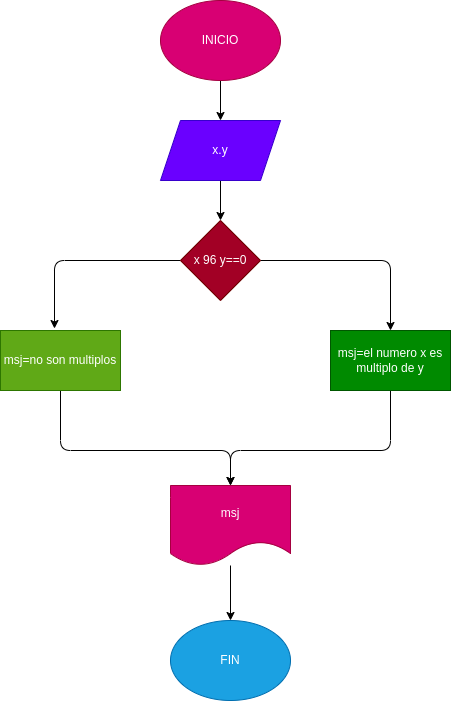

The diagram above was exported from draw.io. Its source (the exported page's mxGraphModel, read from the mxfile embedded in the PNG):
<mxGraphModel dx="662" dy="425" grid="1" gridSize="10" guides="1" tooltips="1" connect="1" arrows="1" fold="1" page="1" pageScale="1" pageWidth="827" pageHeight="1169" math="0" shadow="0">
  <root>
    <mxCell id="0" />
    <mxCell id="1" parent="0" />
    <mxCell id="4" value="" style="edgeStyle=none;html=1;" edge="1" parent="1" source="2" target="3">
      <mxGeometry relative="1" as="geometry" />
    </mxCell>
    <mxCell id="2" value="INICIO" style="ellipse;whiteSpace=wrap;html=1;fillColor=#d80073;fontColor=#ffffff;strokeColor=#A50040;" vertex="1" parent="1">
      <mxGeometry x="270" y="20" width="120" height="80" as="geometry" />
    </mxCell>
    <mxCell id="6" value="" style="edgeStyle=none;html=1;" edge="1" parent="1" source="3" target="5">
      <mxGeometry relative="1" as="geometry" />
    </mxCell>
    <mxCell id="3" value="x.y" style="shape=parallelogram;perimeter=parallelogramPerimeter;whiteSpace=wrap;html=1;fixedSize=1;fillColor=#6a00ff;fontColor=#ffffff;strokeColor=#3700CC;" vertex="1" parent="1">
      <mxGeometry x="270" y="140" width="120" height="60" as="geometry" />
    </mxCell>
    <mxCell id="8" style="edgeStyle=none;html=1;entryX=0.45;entryY=-0.033;entryDx=0;entryDy=0;entryPerimeter=0;" edge="1" parent="1" source="5" target="7">
      <mxGeometry relative="1" as="geometry">
        <Array as="points">
          <mxPoint x="164" y="280" />
        </Array>
      </mxGeometry>
    </mxCell>
    <mxCell id="10" style="edgeStyle=none;html=1;entryX=0.5;entryY=0;entryDx=0;entryDy=0;" edge="1" parent="1" source="5" target="9">
      <mxGeometry relative="1" as="geometry">
        <Array as="points">
          <mxPoint x="500" y="280" />
        </Array>
      </mxGeometry>
    </mxCell>
    <mxCell id="5" value="x 96 y==0" style="rhombus;whiteSpace=wrap;html=1;fillColor=#a20025;fontColor=#ffffff;strokeColor=#6F0000;" vertex="1" parent="1">
      <mxGeometry x="290" y="240" width="80" height="80" as="geometry" />
    </mxCell>
    <mxCell id="12" style="edgeStyle=none;html=1;entryX=0.5;entryY=0;entryDx=0;entryDy=0;" edge="1" parent="1" source="7" target="11">
      <mxGeometry relative="1" as="geometry">
        <Array as="points">
          <mxPoint x="170" y="470" />
          <mxPoint x="340" y="470" />
        </Array>
      </mxGeometry>
    </mxCell>
    <mxCell id="7" value="msj=no son multiplos" style="rounded=0;whiteSpace=wrap;html=1;fillColor=#60a917;fontColor=#ffffff;strokeColor=#2D7600;" vertex="1" parent="1">
      <mxGeometry x="110" y="350" width="120" height="60" as="geometry" />
    </mxCell>
    <mxCell id="13" style="edgeStyle=none;html=1;entryX=0.5;entryY=0;entryDx=0;entryDy=0;" edge="1" parent="1" source="9" target="11">
      <mxGeometry relative="1" as="geometry">
        <Array as="points">
          <mxPoint x="500" y="470" />
          <mxPoint x="340" y="470" />
        </Array>
      </mxGeometry>
    </mxCell>
    <mxCell id="9" value="msj=el numero x es multiplo de y" style="rounded=0;whiteSpace=wrap;html=1;fillColor=#008a00;fontColor=#ffffff;strokeColor=#005700;" vertex="1" parent="1">
      <mxGeometry x="440" y="350" width="120" height="60" as="geometry" />
    </mxCell>
    <mxCell id="16" value="" style="edgeStyle=none;html=1;" edge="1" parent="1" source="11" target="15">
      <mxGeometry relative="1" as="geometry" />
    </mxCell>
    <mxCell id="11" value="msj" style="shape=document;whiteSpace=wrap;html=1;boundedLbl=1;fillColor=#d80073;fontColor=#ffffff;strokeColor=#A50040;" vertex="1" parent="1">
      <mxGeometry x="280" y="505" width="120" height="80" as="geometry" />
    </mxCell>
    <mxCell id="15" value="FIN" style="ellipse;whiteSpace=wrap;html=1;fillColor=#1ba1e2;fontColor=#ffffff;strokeColor=#006EAF;" vertex="1" parent="1">
      <mxGeometry x="280" y="640" width="120" height="80" as="geometry" />
    </mxCell>
  </root>
</mxGraphModel>